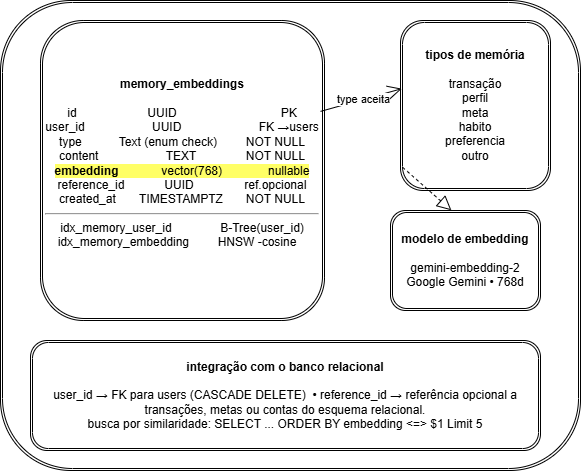

The diagram above was exported from draw.io. Its source (the exported page's mxGraphModel, read from the mxfile embedded in the PNG):
<mxGraphModel dx="1030" dy="570" grid="1" gridSize="10" guides="1" tooltips="1" connect="1" arrows="1" fold="1" page="1" pageScale="1" pageWidth="827" pageHeight="1169" math="0" shadow="0">
  <root>
    <mxCell id="0" />
    <mxCell id="1" parent="0" />
    <mxCell id="nuhAvLkLVTgYl2EghNg9-1" parent="1" style="shape=ext;double=1;rounded=1;whiteSpace=wrap;html=1;" value="" vertex="1">
      <mxGeometry height="470" width="580" x="90" y="30" as="geometry" />
    </mxCell>
    <mxCell id="DnDlu0VghvFWHLBMIBPy-4" parent="1" style="shape=ext;double=1;rounded=1;whiteSpace=wrap;html=1;" value="&lt;b&gt;tipos de memória&lt;/b&gt;&lt;div&gt;&lt;br&gt;&lt;/div&gt;&lt;div&gt;transação&lt;/div&gt;&lt;div&gt;perfil&lt;/div&gt;&lt;div&gt;meta&lt;/div&gt;&lt;div&gt;habito&lt;/div&gt;&lt;div&gt;preferencia&lt;/div&gt;&lt;div&gt;outro&lt;/div&gt;" vertex="1">
      <mxGeometry height="170" width="150" x="490" y="50" as="geometry" />
    </mxCell>
    <mxCell id="DnDlu0VghvFWHLBMIBPy-5" parent="1" style="shape=ext;double=1;rounded=1;whiteSpace=wrap;html=1;" value="&lt;b&gt;integração com o banco relacional&lt;/b&gt;&lt;div&gt;&lt;br&gt;&lt;/div&gt;&lt;div&gt;user_id → FK para users (CASCADE DELETE)&amp;nbsp; • reference_id → referência opcional a transações, metas ou contas do esquema relacional.&lt;/div&gt;&lt;div&gt;busca por similaridade: SELECT ... ORDER BY embedding &amp;lt;=&amp;gt; $1 Limit 5&lt;/div&gt;" vertex="1">
      <mxGeometry height="110" width="510" x="120" y="370" as="geometry" />
    </mxCell>
    <mxCell id="DnDlu0VghvFWHLBMIBPy-6" parent="1" style="shape=ext;double=1;rounded=1;whiteSpace=wrap;html=1;" value="&lt;b&gt;modelo de embedding&lt;/b&gt;&lt;div&gt;&lt;br&gt;&lt;div&gt;gemini-embedding-2&lt;/div&gt;&lt;div&gt;Google Gemini • 768d&lt;/div&gt;&lt;/div&gt;" vertex="1">
      <mxGeometry height="100" width="150" x="480" y="240" as="geometry" />
    </mxCell>
    <mxCell id="DnDlu0VghvFWHLBMIBPy-7" parent="1" style="shape=ext;double=1;rounded=1;whiteSpace=wrap;html=1;align=center;" value="&lt;b&gt;memory_embeddings&lt;/b&gt;&lt;div&gt;&lt;br&gt;&lt;div&gt;id &lt;span style=&quot;white-space: pre;&quot;&gt;&#09;&lt;span style=&quot;white-space: pre;&quot;&gt;&#09;&lt;/span&gt;&lt;span style=&quot;white-space: pre;&quot;&gt;&#09;&lt;/span&gt;&lt;/span&gt;UUID &lt;span style=&quot;white-space: pre;&quot;&gt;&#09;&lt;span style=&quot;white-space: pre;&quot;&gt;&#09;&lt;span style=&quot;white-space: pre;&quot;&gt;&#09;&lt;/span&gt;&lt;span style=&quot;white-space: pre;&quot;&gt;&#09;&lt;/span&gt;&lt;/span&gt;&lt;/span&gt;PK&lt;/div&gt;&lt;div&gt;user_id &lt;span style=&quot;white-space: pre;&quot;&gt;&#09;&lt;span style=&quot;white-space: pre;&quot;&gt;&#09;&lt;/span&gt;&lt;span style=&quot;white-space: pre;&quot;&gt;&#09;&lt;/span&gt;&lt;/span&gt;UUID &lt;span style=&quot;white-space: pre;&quot;&gt;&#09;&lt;span style=&quot;white-space: pre;&quot;&gt;&#09;&lt;span style=&quot;white-space: pre;&quot;&gt;&#09;&lt;/span&gt;&lt;/span&gt;&lt;/span&gt;FK →users&lt;/div&gt;&lt;div&gt;type &lt;span style=&quot;white-space: pre;&quot;&gt;&#09;&lt;/span&gt;&amp;nbsp; Text (enum check)&lt;span style=&quot;white-space: pre;&quot;&gt;&#09;&lt;span style=&quot;white-space: pre;&quot;&gt;&#09;&lt;/span&gt;&lt;/span&gt;NOT NULL&lt;/div&gt;&lt;div&gt;content &lt;span style=&quot;white-space: pre;&quot;&gt;&#09;&lt;span style=&quot;white-space: pre;&quot;&gt;&#09;&lt;span style=&quot;white-space: pre;&quot;&gt;&#09;&lt;/span&gt;&lt;/span&gt;&lt;/span&gt;TEXT &lt;span style=&quot;white-space: pre;&quot;&gt;&#09;&lt;/span&gt;&lt;span style=&quot;white-space: pre;&quot;&gt;&#09;&lt;/span&gt;NOT NULL&lt;/div&gt;&lt;div&gt;&lt;span style=&quot;background-color: rgb(255, 255, 102);&quot;&gt;&lt;b style=&quot;&quot;&gt;embedding &lt;/b&gt;&lt;span style=&quot;white-space: pre;&quot;&gt;&lt;b&gt;&#09;&lt;/b&gt;&lt;span style=&quot;white-space: pre;&quot;&gt;&#09;&lt;/span&gt;&lt;/span&gt;vector(768) &lt;span style=&quot;white-space: pre;&quot;&gt;&#09;&lt;/span&gt;&lt;span style=&quot;white-space: pre;&quot;&gt;&#09;&lt;/span&gt;nullable&lt;/span&gt;&lt;/div&gt;&lt;div&gt;reference_id &lt;span style=&quot;white-space: pre;&quot;&gt;&#09;&lt;span style=&quot;white-space: pre;&quot;&gt;&#09;&lt;/span&gt;&lt;/span&gt;UUID &lt;span style=&quot;white-space: pre;&quot;&gt;&#09;&lt;span style=&quot;white-space: pre;&quot;&gt;&#09;&lt;/span&gt;&lt;/span&gt;ref.opcional&lt;/div&gt;&lt;div&gt;created_at &lt;span style=&quot;white-space: pre;&quot;&gt;&#09;&lt;/span&gt;TIMESTAMPTZ &lt;span style=&quot;white-space: pre;&quot;&gt;&#09;&lt;/span&gt;NOT NULL&lt;/div&gt;&lt;div&gt;&lt;hr&gt;&lt;/div&gt;&lt;div&gt;idx_memory_user_id &lt;span style=&quot;white-space: pre;&quot;&gt;&#09;&lt;span style=&quot;white-space: pre;&quot;&gt;&#09;&lt;/span&gt;&lt;/span&gt;B-Tree(user_id)&lt;/div&gt;&lt;div&gt;idx_memory_embedding &lt;span style=&quot;white-space: pre;&quot;&gt;&#09;&lt;/span&gt;HNSW -cosine&amp;nbsp; &amp;nbsp;&lt;br&gt;&lt;div&gt;&lt;br&gt;&lt;/div&gt;&lt;/div&gt;&lt;/div&gt;" vertex="1">
      <mxGeometry height="300" width="284" x="130" y="50" as="geometry" />
    </mxCell>
    <mxCell id="DnDlu0VghvFWHLBMIBPy-9" edge="1" parent="1" source="DnDlu0VghvFWHLBMIBPy-7" style="endArrow=open;endFill=1;endSize=12;html=1;rounded=0;exitX=0.986;exitY=0.303;exitDx=0;exitDy=0;exitPerimeter=0;entryX=0.009;entryY=0.401;entryDx=0;entryDy=0;entryPerimeter=0;" target="DnDlu0VghvFWHLBMIBPy-4" value="">
      <mxGeometry relative="1" width="160" as="geometry">
        <mxPoint x="420" y="120" as="sourcePoint" />
        <mxPoint x="460" y="120" as="targetPoint" />
      </mxGeometry>
    </mxCell>
    <mxCell id="nuhAvLkLVTgYl2EghNg9-2" connectable="0" parent="DnDlu0VghvFWHLBMIBPy-9" style="edgeLabel;html=1;align=center;verticalAlign=middle;resizable=0;points=[];" value="type aceita" vertex="1">
      <mxGeometry relative="1" x="0.323" y="-3" as="geometry">
        <mxPoint x="-12" as="offset" />
      </mxGeometry>
    </mxCell>
    <mxCell id="DnDlu0VghvFWHLBMIBPy-11" edge="1" parent="1" source="DnDlu0VghvFWHLBMIBPy-4" style="endArrow=block;dashed=1;endFill=0;endSize=12;html=1;rounded=0;exitX=0.015;exitY=0.864;exitDx=0;exitDy=0;exitPerimeter=0;entryX=0.406;entryY=-0.002;entryDx=0;entryDy=0;entryPerimeter=0;" target="DnDlu0VghvFWHLBMIBPy-6" value="">
      <mxGeometry relative="1" width="160" as="geometry">
        <mxPoint x="414" y="250" as="sourcePoint" />
        <mxPoint x="520" y="220" as="targetPoint" />
      </mxGeometry>
    </mxCell>
  </root>
</mxGraphModel>